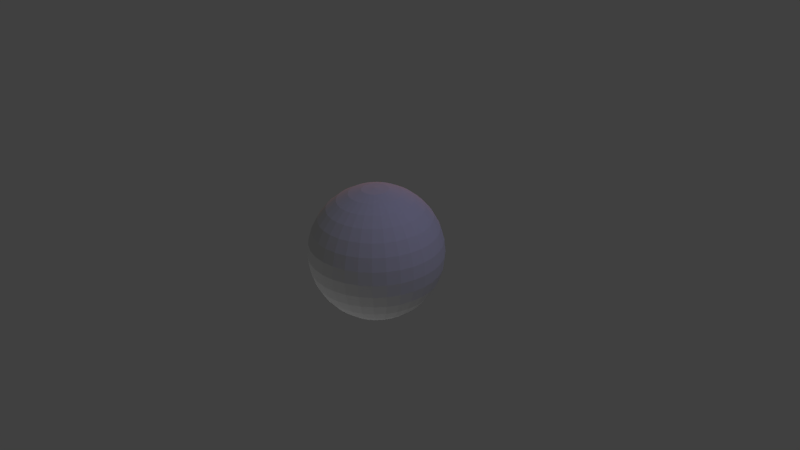 # Source: Test0m.blend  (saved by Blender 2.54.0; exported with 4.5.12 LTS)
import bpy
from mathutils import Matrix  # noqa: F401  (used for matrix-valued properties, if any)

bpy.ops.wm.read_factory_settings(use_empty=True)
scene = bpy.context.scene
scene.name = 'Scene.001'

# ---- collections
col_collection_1_001 = bpy.data.collections.new('Collection 1.001'); scene.collection.children.link(col_collection_1_001)

# ---- materials (node trees are filled in below, after node groups)
mat_material_001 = bpy.data.materials.new('Material.001')
mat_material_001.alpha_threshold = 0.0
mat_material_001.use_transparent_shadow = False
mat_material_001.roughness = 0.5
mat_material_001.line_color = (0.0, 0.0, 0.0, 1.0)

# ---- node groups
ng_auto_smooth = bpy.data.node_groups.new('Auto Smooth', 'GeometryNodeTree')
_s = ng_auto_smooth.interface.new_socket(name='Geometry', in_out='OUTPUT', socket_type='NodeSocketGeometry')
_s = ng_auto_smooth.interface.new_socket(name='Geometry', in_out='INPUT', socket_type='NodeSocketGeometry')
_s = ng_auto_smooth.interface.new_socket(name='Angle', in_out='INPUT', socket_type='NodeSocketFloat')
_s.subtype = 'ANGLE'
_s.min_value = 0.0
_s.max_value = 3.142
ng_auto_smooth.is_modifier = True
_N = ng_auto_smooth.nodes; _L = ng_auto_smooth.links
n0 = _N.new('NodeGroupOutput'); n0.name = 'Group Output'; n0.location = (480, -100)
n1 = _N.new('NodeGroupInput'); n1.name = 'Group Input'; n1.location = (-420, -300)
n2 = _N.new('NodeGroupInput'); n2.name = 'Group Input.001'; n2.location = (-60, -100)
n3 = _N.new('GeometryNodeSetShadeSmooth'); n3.name = 'Set Shade Smooth'; n3.location = (120, -100)
n3.domain = 'EDGE'
n4 = _N.new('GeometryNodeSetShadeSmooth'); n4.name = 'Set Shade Smooth.001'; n4.location = (300, -100)
n5 = _N.new('GeometryNodeInputMeshEdgeAngle'); n5.name = 'Edge Angle'; n5.location = (-420, -220)
n6 = _N.new('GeometryNodeInputEdgeSmooth'); n6.name = 'Is Edge Smooth'; n6.location = (-60, -160)
n7 = _N.new('GeometryNodeInputShadeSmooth'); n7.name = 'Is Face Smooth'; n7.location = (-240, -340)
n8 = _N.new('FunctionNodeBooleanMath'); n8.name = 'Boolean Math'; n8.location = (-60, -220)
n9 = _N.new('FunctionNodeCompare'); n9.name = 'Compare'; n9.location = (-240, -180)
n9.operation = 'LESS_EQUAL'
_L.new(n5.outputs[0], n9.inputs[0])
_L.new(n4.outputs[0], n0.inputs[0])
_L.new(n1.outputs[1], n9.inputs[1])
_L.new(n9.outputs[0], n8.inputs[0])
_L.new(n7.outputs[0], n8.inputs[1])
_L.new(n2.outputs[0], n3.inputs[0])
_L.new(n6.outputs[0], n3.inputs[1])
_L.new(n3.outputs[0], n4.inputs[0])
_L.new(n8.outputs[0], n3.inputs[2])
n0.is_active_output = True

# ---- material node trees

# ---- world
world_world_001 = bpy.data.worlds.new('World.001'); scene.world = world_world_001
world_world_001.color = (0.05088, 0.05088, 0.05088)
world_world_001.use_sun_shadow = False
world_world_001.sun_shadow_jitter_overblur = 0.0
world_world_001.cycles.sampling_method = 'MANUAL'
world_world_001.cycles.sample_map_resolution = 256

# ---- cameras
cam_camera_001 = bpy.data.cameras.new('Camera.001')
cam_camera_001.clip_end = 100.0
cam_camera_001.lens = 35.0
cam_camera_001.ortho_scale = 7.314
cam_camera_001.dof.focus_distance = 0.0
cam_camera_001.dof.aperture_fstop = 128.0

# ---- lights
light_lamp_003 = bpy.data.lights.new('Lamp.003', 'POINT')
light_lamp_003.color = (1.0, 0.3564, 0.2284)
light_lamp_003.transmission_factor = 0.0
light_lamp_003.cutoff_distance = 30.0
light_lamp_003.energy = 200.0
light_lamp_003.shadow_buffer_clip_start = 1.001
light_lamp_003.shadow_soft_size = 1.0
light_lamp_003.shadow_maximum_resolution = 0.006
light_lamp_003.use_absolute_resolution = True
light_lamp_003.cycles.use_multiple_importance_sampling = False
light_lamp_004 = bpy.data.lights.new('Lamp.004', 'POINT')
light_lamp_004.transmission_factor = 0.0
light_lamp_004.cutoff_distance = 30.0
light_lamp_004.energy = 200.0
light_lamp_004.shadow_buffer_clip_start = 1.001
light_lamp_004.shadow_soft_size = 1.0
light_lamp_004.shadow_maximum_resolution = 0.006
light_lamp_004.use_absolute_resolution = True
light_lamp_004.cycles.use_multiple_importance_sampling = False
light_lamp_005 = bpy.data.lights.new('Lamp.005', 'POINT')
light_lamp_005.color = (0.4769, 0.4572, 1.0)
light_lamp_005.transmission_factor = 0.0
light_lamp_005.cutoff_distance = 30.0
light_lamp_005.energy = 200.0
light_lamp_005.shadow_buffer_clip_start = 1.001
light_lamp_005.shadow_soft_size = 1.0
light_lamp_005.shadow_maximum_resolution = 0.006
light_lamp_005.use_absolute_resolution = True
light_lamp_005.cycles.use_multiple_importance_sampling = False

# ---- meshes
me_sphere = bpy.data.meshes.new('Sphere')
me_sphere.from_pydata([(0.1904, 0.03788, -0.9784), (0.3735, 0.0743, -0.9217), (0.5423, 0.1079, -0.8295), (0.6902, 0.1373, -0.7054), (0.8116, 0.1614, -0.5542), (0.9018, 0.1794, -0.3818), (0.9573, 0.1904, -0.1946), (0.9761, 0.1942, 6.333e-08), (0.9573, 0.1904, 0.1946), (0.9018, 0.1794, 0.3818), (0.8116, 0.1614, 0.5542), (0.6902, 0.1373, 0.7054), (0.5423, 0.1079, 0.8295), (0.3735, 0.0743, 0.9217), (0.1904, 0.03788, 0.9784), (0.1794, 0.0743, 0.9784), (0.3519, 0.1457, 0.9217), (0.5108, 0.2116, 0.8295), (0.6501, 0.2693, 0.7054), (0.7645, 0.3167, 0.5542), (0.8495, 0.3519, 0.3818), (0.9018, 0.3735, 0.1946), (0.9194, 0.3808, 6.333e-08), (0.9018, 0.3735, -0.1946), (0.8495, 0.3519, -0.3818), (0.7645, 0.3167, -0.5542), (0.6501, 0.2693, -0.7054), (0.5108, 0.2116, -0.8295), (0.3519, 0.1457, -0.9217), (0.1794, 0.0743, -0.9784), (0.1614, 0.1079, -0.9784), (0.3167, 0.2116, -0.9217), (0.4597, 0.3072, -0.8295), (0.5851, 0.391, -0.7054), (0.688, 0.4597, -0.5542), (0.7645, 0.5108, -0.3818), (0.8116, 0.5423, -0.1946), (0.8275, 0.5529, 6.333e-08), (0.8116, 0.5423, 0.1946), (0.7645, 0.5108, 0.3818), (0.688, 0.4597, 0.5542), (0.5851, 0.391, 0.7054), (0.4597, 0.3072, 0.8295), (0.3167, 0.2116, 0.9217), (0.1614, 0.1079, 0.9784), (0.1373, 0.1373, 0.9784), (0.2693, 0.2693, 0.9217), (0.391, 0.391, 0.8295), (0.4976, 0.4976, 0.7054), (0.5851, 0.5851, 0.5542), (0.6501, 0.6501, 0.3818), (0.6902, 0.6902, 0.1946), (0.7037, 0.7037, 6.333e-08), (0.6902, 0.6902, -0.1946), (0.6501, 0.6501, -0.3818), (0.5851, 0.5851, -0.5542), (0.4976, 0.4976, -0.7054), (0.391, 0.391, -0.8295), (0.2693, 0.2693, -0.9217), (0.1373, 0.1373, -0.9784), (0.1079, 0.1614, -0.9784), (0.2116, 0.3167, -0.9217), (0.3072, 0.4597, -0.8295), (0.391, 0.5851, -0.7054), (0.4597, 0.688, -0.5542), (0.5108, 0.7645, -0.3818), (0.5423, 0.8116, -0.1946), (0.5529, 0.8275, 6.333e-08), (0.5423, 0.8116, 0.1946), (0.5108, 0.7645, 0.3818), (0.4597, 0.688, 0.5542), (0.391, 0.5851, 0.7054), (0.3072, 0.4597, 0.8295), (0.2116, 0.3167, 0.9217), (0.1079, 0.1614, 0.9784), (0.0743, 0.1794, 0.9784), (0.1457, 0.3519, 0.9217), (0.2116, 0.5108, 0.8295), (0.2693, 0.6501, 0.7054), (0.3167, 0.7645, 0.5542), (0.3519, 0.8495, 0.3818), (0.3735, 0.9018, 0.1946), (0.3808, 0.9194, 6.333e-08), (0.3735, 0.9018, -0.1946), (0.3519, 0.8495, -0.3818), (0.3167, 0.7645, -0.5542), (0.2693, 0.6501, -0.7054), (0.2116, 0.5108, -0.8295), (0.1457, 0.3519, -0.9217), (0.0743, 0.1794, -0.9784), (-9.215e-08, -2.195e-07, -0.9952), (0.03788, 0.1904, -0.9784), (0.0743, 0.3735, -0.9217), (0.1079, 0.5423, -0.8295), (0.1373, 0.6902, -0.7054), (0.1614, 0.8116, -0.5542), (0.1794, 0.9018, -0.3818), (0.1904, 0.9573, -0.1946), (0.1942, 0.9761, 6.333e-08), (0.1904, 0.9573, 0.1946), (0.1794, 0.9018, 0.3818), (0.1614, 0.8116, 0.5542), (0.1373, 0.6902, 0.7054), (0.1079, 0.5423, 0.8295), (0.0743, 0.3735, 0.9217), (0.03788, 0.1904, 0.9784), (-2.015e-08, 0.1942, 0.9784), (-2.469e-08, 0.3808, 0.9217), (-3.722e-08, 0.5529, 0.8295), (-5.17e-08, 0.7037, 0.7054), (-1.196e-08, 0.8275, 0.5542), (-8.229e-08, 0.9194, 0.3818), (-8.635e-08, 0.9761, 0.1946), (-3.191e-08, 0.9952, 6.333e-08), (-4.71e-08, 0.9761, -0.1946), (-7.8e-08, 0.9194, -0.3818), (-1.196e-08, 0.8275, -0.5542), (-5.357e-08, 0.7037, -0.7054), (-5.254e-08, 0.5529, -0.8295), (-2.523e-08, 0.3808, -0.9217), (-1.544e-08, 0.1942, -0.9784), (-0.03788, 0.1904, -0.9784), (-0.0743, 0.3735, -0.9217), (-0.1079, 0.5423, -0.8295), (-0.1373, 0.6902, -0.7054), (-0.1614, 0.8116, -0.5542), (-0.1794, 0.9018, -0.3818), (-0.1904, 0.9573, -0.1946), (-0.1942, 0.9761, 6.333e-08), (-0.1904, 0.9573, 0.1946), (-0.1794, 0.9018, 0.3818), (-0.1614, 0.8116, 0.5542), (-0.1373, 0.6902, 0.7054), (-0.1079, 0.5423, 0.8295), (-0.0743, 0.3735, 0.9217), (-0.03788, 0.1904, 0.9784), (-0.0743, 0.1794, 0.9784), (-0.1457, 0.3519, 0.9217), (-0.2116, 0.5108, 0.8295), (-0.2693, 0.6501, 0.7054), (-0.3167, 0.7645, 0.5542), (-0.3519, 0.8495, 0.3818), (-0.3735, 0.9018, 0.1946), (-0.3808, 0.9194, 6.333e-08), (-0.3735, 0.9018, -0.1946), (-0.3519, 0.8495, -0.3818), (-0.3167, 0.7645, -0.5542), (-0.2693, 0.6501, -0.7054), (-0.2116, 0.5108, -0.8295), (-0.1457, 0.3519, -0.9217), (-0.0743, 0.1794, -0.9784), (-0.1079, 0.1614, -0.9784), (-0.2116, 0.3167, -0.9217), (-0.3072, 0.4597, -0.8295), (-0.391, 0.5851, -0.7054), (-0.4597, 0.688, -0.5542), (-0.5108, 0.7645, -0.3818), (-0.5423, 0.8116, -0.1946), (-0.5529, 0.8275, 6.333e-08), (-0.5423, 0.8116, 0.1946), (-0.5108, 0.7645, 0.3818), (-0.4597, 0.688, 0.5542), (-0.391, 0.5851, 0.7054), (-0.3072, 0.4597, 0.8295), (-0.2116, 0.3167, 0.9217), (-0.1079, 0.1614, 0.9784), (-0.1373, 0.1373, 0.9784), (-0.2693, 0.2693, 0.9217), (-0.391, 0.391, 0.8295), (-0.4976, 0.4976, 0.7054), (-0.5851, 0.5851, 0.5542), (-0.6501, 0.6501, 0.3818), (-0.6902, 0.6902, 0.1946), (-0.7037, 0.7037, 6.333e-08), (-0.6902, 0.6902, -0.1946), (-0.6501, 0.6501, -0.3818), (-0.5851, 0.5851, -0.5542), (-0.4976, 0.4976, -0.7054), (-0.391, 0.391, -0.8295), (-0.2693, 0.2693, -0.9217), (-0.1373, 0.1373, -0.9784), (-0.1614, 0.1079, -0.9784), (-0.3167, 0.2116, -0.9217), (-0.4597, 0.3072, -0.8295), (-0.5851, 0.391, -0.7054), (-0.688, 0.4597, -0.5542), (-0.7645, 0.5108, -0.3818), (-0.8116, 0.5423, -0.1946), (-0.8275, 0.5529, 6.333e-08), (-0.8116, 0.5423, 0.1946), (-0.7645, 0.5108, 0.3818), (-0.688, 0.4597, 0.5542), (-0.5851, 0.391, 0.7054), (-0.4597, 0.3072, 0.8295), (-0.3167, 0.2116, 0.9217), (-0.1614, 0.1079, 0.9784), (-0.1794, 0.0743, 0.9784), (-0.3519, 0.1457, 0.9217), (-0.5108, 0.2116, 0.8295), (-0.6501, 0.2693, 0.7054), (-0.7645, 0.3167, 0.5542), (-0.8495, 0.3519, 0.3818), (-0.9018, 0.3735, 0.1946), (-0.9194, 0.3808, 6.333e-08), (-0.9018, 0.3735, -0.1946), (-0.8495, 0.3519, -0.3818), (-0.7645, 0.3167, -0.5542), (-0.6501, 0.2693, -0.7054), (-0.5108, 0.2116, -0.8295), (-0.3519, 0.1457, -0.9217), (-0.1794, 0.0743, -0.9784), (-0.1904, 0.03788, -0.9784), (-0.3735, 0.0743, -0.9217), (-0.5423, 0.1079, -0.8295), (-0.6902, 0.1373, -0.7054), (-0.8116, 0.1614, -0.5542), (-0.9018, 0.1794, -0.3818), (-0.9573, 0.1904, -0.1946), (-0.9761, 0.1942, 6.333e-08), (-0.9573, 0.1904, 0.1946), (-0.9018, 0.1794, 0.3818), (-0.8116, 0.1614, 0.5542), (-0.6902, 0.1373, 0.7054), (-0.5423, 0.1079, 0.8295), (-0.3735, 0.0743, 0.9217), (-0.1904, 0.03788, 0.9784), (-0.1942, -2.239e-08, 0.9784), (-0.3808, -4.495e-08, 0.9217), (-0.5529, -7.812e-08, 0.8295), (-0.7037, -5.353e-08, 0.7054), (-0.8275, -8.836e-08, 0.5542), (-0.9194, -1.418e-07, 0.3818), (-0.9761, -1.536e-07, 0.1946), (-0.9952, -9.356e-08, 6.333e-08), (-0.9761, -4.949e-08, -0.1946), (-0.9194, -1.053e-07, -0.3818), (-0.8275, -8.557e-08, -0.5542), (-0.7037, -5.074e-08, -0.7054), (-0.5529, -4.14e-08, -0.8295), (-0.3808, -1.691e-08, -0.9217), (-0.1942, -3.649e-08, -0.9784), (-0.1904, -0.03788, -0.9784), (-0.3735, -0.0743, -0.9217), (-0.5423, -0.1079, -0.8295), (-0.6902, -0.1373, -0.7054), (-0.8116, -0.1614, -0.5542), (-0.9018, -0.1794, -0.3818), (-0.9573, -0.1904, -0.1946), (-0.9761, -0.1942, 6.333e-08), (-0.9573, -0.1904, 0.1946), (-0.9018, -0.1794, 0.3818), (-0.8116, -0.1614, 0.5542), (-0.6902, -0.1373, 0.7054), (-0.5423, -0.1079, 0.8295), (-0.3735, -0.0743, 0.9217), (-0.1904, -0.03788, 0.9784), (-0.1794, -0.0743, 0.9784), (-0.3519, -0.1457, 0.9217), (-0.5108, -0.2116, 0.8295), (-0.6501, -0.2693, 0.7054), (-0.7645, -0.3167, 0.5542), (-0.8495, -0.3519, 0.3818), (-0.9018, -0.3735, 0.1946), (-0.9194, -0.3808, 6.333e-08), (-0.9018, -0.3735, -0.1946), (-0.8495, -0.3519, -0.3818), (-0.7645, -0.3167, -0.5542), (-0.6501, -0.2693, -0.7054), (-0.5108, -0.2116, -0.8295), (-0.3519, -0.1457, -0.9217), (-0.1794, -0.0743, -0.9784), (-0.1614, -0.1079, -0.9784), (-0.3167, -0.2116, -0.9217), (-0.4597, -0.3072, -0.8295), (-0.5851, -0.391, -0.7054), (-0.688, -0.4597, -0.5542), (-0.7645, -0.5108, -0.3818), (-0.8116, -0.5423, -0.1946), (-0.8275, -0.5529, 6.333e-08), (-0.8116, -0.5423, 0.1946), (-0.7645, -0.5108, 0.3818), (-0.688, -0.4597, 0.5542), (-0.5851, -0.391, 0.7054), (-0.4597, -0.3072, 0.8295), (-0.3167, -0.2116, 0.9217), (-0.1614, -0.1079, 0.9784), (-0.1373, -0.1373, 0.9784), (-0.2693, -0.2693, 0.9217), (-0.391, -0.391, 0.8295), (-0.4976, -0.4976, 0.7054), (-0.5851, -0.5851, 0.5542), (-0.6501, -0.6501, 0.3818), (-0.6902, -0.6902, 0.1946), (-0.7037, -0.7037, 6.333e-08), (-0.6902, -0.6902, -0.1946), (-0.6501, -0.6501, -0.3818), (-0.5851, -0.5851, -0.5542), (-0.4976, -0.4976, -0.7054), (-0.391, -0.391, -0.8295), (-0.2693, -0.2693, -0.9217), (-0.1373, -0.1373, -0.9784), (-0.1079, -0.1614, -0.9784), (-0.2116, -0.3167, -0.9217), (-0.3072, -0.4597, -0.8295), (-0.391, -0.5851, -0.7054), (-0.4597, -0.688, -0.5542), (-0.5108, -0.7645, -0.3818), (-0.5423, -0.8116, -0.1946), (-0.5529, -0.8275, 6.333e-08), (-0.5423, -0.8116, 0.1946), (-0.5108, -0.7645, 0.3818), (-0.4597, -0.688, 0.5542), (-0.391, -0.5851, 0.7054), (-0.3072, -0.4597, 0.8295), (-0.2116, -0.3167, 0.9217), (-0.1079, -0.1614, 0.9784), (-0.0743, -0.1794, 0.9784), (-0.1457, -0.3519, 0.9217), (-0.2116, -0.5108, 0.8295), (-0.2693, -0.6501, 0.7054), (-0.3167, -0.7645, 0.5542), (-0.3519, -0.8495, 0.3818), (-0.3735, -0.9018, 0.1946), (-0.3808, -0.9194, 6.333e-08), (-0.3735, -0.9018, -0.1946), (-0.3519, -0.8495, -0.3818), (-0.3167, -0.7645, -0.5542), (-0.2693, -0.6501, -0.7054), (-0.2116, -0.5108, -0.8295), (-0.1457, -0.3519, -0.9217), (-0.0743, -0.1794, -0.9784), (-0.03788, -0.1904, -0.9784), (-0.0743, -0.3735, -0.9217), (-0.1079, -0.5423, -0.8295), (-0.1373, -0.6902, -0.7054), (-0.1614, -0.8116, -0.5542), (-0.1794, -0.9018, -0.3818), (-0.1904, -0.9573, -0.1946), (-0.1942, -0.9761, 6.333e-08), (-0.1904, -0.9573, 0.1946), (-0.1794, -0.9018, 0.3818), (-0.1614, -0.8116, 0.5542), (-0.1373, -0.6902, 0.7054), (-0.1079, -0.5423, 0.8295), (-0.0743, -0.3735, 0.9217), (-0.03788, -0.1904, 0.9784), (3.494e-08, -0.1942, 0.9784), (5.475e-08, -0.3808, 0.9217), (8.53e-08, -0.5529, 0.8295), (7.743e-08, -0.7037, 0.7054), (1.165e-07, -0.8275, 0.5542), (2.005e-07, -0.9194, 0.3818), (2.319e-07, -0.9761, 0.1946), (1.513e-07, -0.9952, 6.333e-08), (1.105e-07, -0.9761, -0.1946), (1.921e-07, -0.9194, -0.3818), (1.165e-07, -0.8275, -0.5542), (7.743e-08, -0.7037, -0.7054), (8.035e-08, -0.5529, -0.8295), (4.268e-08, -0.3808, -0.9217), (1.328e-08, -0.1942, -0.9784), (0.03788, -0.1904, -0.9784), (0.0743, -0.3735, -0.9217), (0.1079, -0.5423, -0.8295), (0.1373, -0.6902, -0.7054), (0.1614, -0.8116, -0.5542), (0.1794, -0.9018, -0.3818), (0.1904, -0.9573, -0.1946), (0.1942, -0.9761, 6.333e-08), (0.1904, -0.9573, 0.1946), (0.1794, -0.9018, 0.3818), (0.1614, -0.8116, 0.5542), (0.1373, -0.6902, 0.7054), (0.1079, -0.5423, 0.8295), (0.0743, -0.3735, 0.9217), (0.03788, -0.1904, 0.9784), (0.0743, -0.1794, 0.9784), (0.1457, -0.3519, 0.9217), (0.2116, -0.5108, 0.8295), (0.2693, -0.6501, 0.7054), (0.3167, -0.7645, 0.5542), (0.3519, -0.8495, 0.3818), (0.3735, -0.9018, 0.1946), (0.3808, -0.9194, 6.333e-08), (0.3735, -0.9018, -0.1946), (0.3519, -0.8495, -0.3818), (0.3167, -0.7645, -0.5542), (0.2693, -0.6501, -0.7054), (0.2116, -0.5108, -0.8295), (0.1457, -0.3519, -0.9217), (0.0743, -0.1794, -0.9784), (0.1079, -0.1614, -0.9784), (0.2116, -0.3167, -0.9217), (0.3072, -0.4597, -0.8295), (0.391, -0.5851, -0.7054), (0.4597, -0.688, -0.5542), (0.5108, -0.7645, -0.3818), (0.5423, -0.8116, -0.1946), (0.5529, -0.8275, 6.333e-08), (0.5423, -0.8116, 0.1946), (0.5108, -0.7645, 0.3818), (0.4597, -0.688, 0.5542), (0.391, -0.5851, 0.7054), (0.3072, -0.4597, 0.8295), (0.2116, -0.3167, 0.9217), (0.1079, -0.1614, 0.9784), (0.1373, -0.1373, 0.9784), (0.2693, -0.2693, 0.9217), (0.391, -0.391, 0.8295), (0.4976, -0.4976, 0.7054), (0.5851, -0.5851, 0.5542), (0.6501, -0.6501, 0.3818), (0.6902, -0.6902, 0.1946), (0.7037, -0.7037, 6.333e-08), (0.6902, -0.6902, -0.1946), (0.6501, -0.6501, -0.3818), (0.5851, -0.5851, -0.5542), (0.4976, -0.4976, -0.7054), (0.391, -0.391, -0.8295), (0.2693, -0.2693, -0.9217), (0.1373, -0.1373, -0.9784), (0.1614, -0.1079, -0.9784), (0.3167, -0.2116, -0.9217), (0.4597, -0.3072, -0.8295), (0.5851, -0.391, -0.7054), (0.688, -0.4597, -0.5542), (0.7645, -0.5108, -0.3818), (0.8116, -0.5423, -0.1946), (0.8275, -0.5529, 6.333e-08), (0.8116, -0.5423, 0.1946), (0.7645, -0.5108, 0.3818), (0.688, -0.4597, 0.5542), (0.5851, -0.391, 0.7054), (0.4597, -0.3072, 0.8295), (0.3167, -0.2116, 0.9217), (0.1614, -0.1079, 0.9784), (0.1794, -0.0743, 0.9784), (0.3519, -0.1457, 0.9217), (0.5108, -0.2116, 0.8295), (0.6501, -0.2693, 0.7054), (0.7645, -0.3167, 0.5542), (0.8495, -0.3519, 0.3818), (0.9018, -0.3735, 0.1946), (0.9194, -0.3808, 6.333e-08), (0.9018, -0.3735, -0.1946), (0.8495, -0.3519, -0.3818), (0.7645, -0.3167, -0.5542), (0.6501, -0.2693, -0.7054), (0.5108, -0.2116, -0.8295), (0.3519, -0.1457, -0.9217), (0.1794, -0.0743, -0.9784), (0.1904, -0.03788, -0.9784), (0.3735, -0.0743, -0.9217), (0.5423, -0.1079, -0.8295), (0.6902, -0.1373, -0.7054), (0.8116, -0.1614, -0.5542), (0.9018, -0.1794, -0.3818), (0.9573, -0.1904, -0.1946), (0.9761, -0.1942, 6.333e-08), (0.9573, -0.1904, 0.1946), (0.9018, -0.1794, 0.3818), (0.8116, -0.1614, 0.5542), (0.6902, -0.1373, 0.7054), (0.5423, -0.1079, 0.8295), (0.3735, -0.0743, 0.9217), (0.1904, -0.03788, 0.9784), (1.746e-09, 4.424e-09, 0.9952), (0.1942, 4.38e-08, 0.9784), (0.3808, 5.061e-08, 0.9217), (0.5529, 1.118e-07, 0.8295), (0.7037, 1.127e-07, 0.7054), (0.8275, 1.681e-07, 0.5542), (0.9194, 2.449e-07, 0.3818), (0.9761, 3.266e-07, 0.1946), (0.9952, 2.323e-07, 6.333e-08), (0.9761, 1.83e-07, -0.1946), (0.9194, 2.347e-07, -0.3818), (0.8275, 1.681e-07, -0.5542), (0.7037, 1.127e-07, -0.7054), (0.5529, 1.092e-07, -0.8295), (0.3808, 7.06e-08, -0.9217), (0.1942, 2.01e-08, -0.9784)], [], [(90, 0, 481), (481, 0, 1, 480), (480, 1, 2, 479), (479, 2, 3, 478), (478, 3, 4, 477), (477, 4, 5, 476), (476, 5, 6, 475), (475, 6, 7, 474), (474, 7, 8, 473), (473, 8, 9, 472), (472, 9, 10, 471), (471, 10, 11, 470), (470, 11, 12, 469), (469, 12, 13, 468), (468, 13, 14, 467), (467, 14, 466), (14, 15, 466), (13, 16, 15, 14), (12, 17, 16, 13), (11, 18, 17, 12), (10, 19, 18, 11), (9, 20, 19, 10), (8, 21, 20, 9), (7, 22, 21, 8), (6, 23, 22, 7), (5, 24, 23, 6), (4, 25, 24, 5), (3, 26, 25, 4), (2, 27, 26, 3), (1, 28, 27, 2), (0, 29, 28, 1), (29, 0, 90), (90, 30, 29), (29, 30, 31, 28), (28, 31, 32, 27), (27, 32, 33, 26), (26, 33, 34, 25), (25, 34, 35, 24), (24, 35, 36, 23), (23, 36, 37, 22), (22, 37, 38, 21), (21, 38, 39, 20), (20, 39, 40, 19), (19, 40, 41, 18), (18, 41, 42, 17), (17, 42, 43, 16), (16, 43, 44, 15), (15, 44, 466), (44, 45, 466), (43, 46, 45, 44), (42, 47, 46, 43), (41, 48, 47, 42), (40, 49, 48, 41), (39, 50, 49, 40), (38, 51, 50, 39), (37, 52, 51, 38), (36, 53, 52, 37), (35, 54, 53, 36), (34, 55, 54, 35), (33, 56, 55, 34), (32, 57, 56, 33), (31, 58, 57, 32), (30, 59, 58, 31), (90, 59, 30), (90, 60, 59), (59, 60, 61, 58), (58, 61, 62, 57), (57, 62, 63, 56), (56, 63, 64, 55), (55, 64, 65, 54), (54, 65, 66, 53), (53, 66, 67, 52), (52, 67, 68, 51), (51, 68, 69, 50), (50, 69, 70, 49), (49, 70, 71, 48), (48, 71, 72, 47), (47, 72, 73, 46), (46, 73, 74, 45), (45, 74, 466), (74, 75, 466), (73, 76, 75, 74), (72, 77, 76, 73), (71, 78, 77, 72), (70, 79, 78, 71), (69, 80, 79, 70), (68, 81, 80, 69), (67, 82, 81, 68), (66, 83, 82, 67), (65, 84, 83, 66), (64, 85, 84, 65), (63, 86, 85, 64), (62, 87, 86, 63), (61, 88, 87, 62), (60, 89, 88, 61), (90, 89, 60), (90, 91, 89), (89, 91, 92, 88), (88, 92, 93, 87), (87, 93, 94, 86), (86, 94, 95, 85), (85, 95, 96, 84), (84, 96, 97, 83), (83, 97, 98, 82), (82, 98, 99, 81), (81, 99, 100, 80), (80, 100, 101, 79), (79, 101, 102, 78), (78, 102, 103, 77), (77, 103, 104, 76), (76, 104, 105, 75), (75, 105, 466), (105, 106, 466), (104, 107, 106, 105), (103, 108, 107, 104), (102, 109, 108, 103), (101, 110, 109, 102), (100, 111, 110, 101), (99, 112, 111, 100), (98, 113, 112, 99), (97, 114, 113, 98), (96, 115, 114, 97), (95, 116, 115, 96), (94, 117, 116, 95), (93, 118, 117, 94), (92, 119, 118, 93), (91, 120, 119, 92), (90, 120, 91), (90, 121, 120), (120, 121, 122, 119), (119, 122, 123, 118), (118, 123, 124, 117), (117, 124, 125, 116), (116, 125, 126, 115), (115, 126, 127, 114), (114, 127, 128, 113), (113, 128, 129, 112), (112, 129, 130, 111), (111, 130, 131, 110), (110, 131, 132, 109), (109, 132, 133, 108), (108, 133, 134, 107), (107, 134, 135, 106), (106, 135, 466), (135, 136, 466), (134, 137, 136, 135), (133, 138, 137, 134), (132, 139, 138, 133), (131, 140, 139, 132), (130, 141, 140, 131), (129, 142, 141, 130), (128, 143, 142, 129), (127, 144, 143, 128), (126, 145, 144, 127), (125, 146, 145, 126), (124, 147, 146, 125), (123, 148, 147, 124), (122, 149, 148, 123), (121, 150, 149, 122), (90, 150, 121), (90, 151, 150), (150, 151, 152, 149), (149, 152, 153, 148), (148, 153, 154, 147), (147, 154, 155, 146), (146, 155, 156, 145), (145, 156, 157, 144), (144, 157, 158, 143), (143, 158, 159, 142), (142, 159, 160, 141), (141, 160, 161, 140), (140, 161, 162, 139), (139, 162, 163, 138), (138, 163, 164, 137), (137, 164, 165, 136), (136, 165, 466), (165, 166, 466), (164, 167, 166, 165), (163, 168, 167, 164), (162, 169, 168, 163), (161, 170, 169, 162), (160, 171, 170, 161), (159, 172, 171, 160), (158, 173, 172, 159), (157, 174, 173, 158), (156, 175, 174, 157), (155, 176, 175, 156), (154, 177, 176, 155), (153, 178, 177, 154), (152, 179, 178, 153), (151, 180, 179, 152), (90, 180, 151), (90, 181, 180), (180, 181, 182, 179), (179, 182, 183, 178), (178, 183, 184, 177), (177, 184, 185, 176), (176, 185, 186, 175), (175, 186, 187, 174), (174, 187, 188, 173), (173, 188, 189, 172), (172, 189, 190, 171), (171, 190, 191, 170), (170, 191, 192, 169), (169, 192, 193, 168), (168, 193, 194, 167), (167, 194, 195, 166), (166, 195, 466), (195, 196, 466), (194, 197, 196, 195), (193, 198, 197, 194), (192, 199, 198, 193), (191, 200, 199, 192), (190, 201, 200, 191), (189, 202, 201, 190), (188, 203, 202, 189), (187, 204, 203, 188), (186, 205, 204, 187), (185, 206, 205, 186), (184, 207, 206, 185), (183, 208, 207, 184), (182, 209, 208, 183), (181, 210, 209, 182), (90, 210, 181), (90, 211, 210), (210, 211, 212, 209), (209, 212, 213, 208), (208, 213, 214, 207), (207, 214, 215, 206), (206, 215, 216, 205), (205, 216, 217, 204), (204, 217, 218, 203), (203, 218, 219, 202), (202, 219, 220, 201), (201, 220, 221, 200), (200, 221, 222, 199), (199, 222, 223, 198), (198, 223, 224, 197), (197, 224, 225, 196), (196, 225, 466), (225, 226, 466), (224, 227, 226, 225), (223, 228, 227, 224), (222, 229, 228, 223), (221, 230, 229, 222), (220, 231, 230, 221), (219, 232, 231, 220), (218, 233, 232, 219), (217, 234, 233, 218), (216, 235, 234, 217), (215, 236, 235, 216), (214, 237, 236, 215), (213, 238, 237, 214), (212, 239, 238, 213), (211, 240, 239, 212), (90, 240, 211), (90, 241, 240), (240, 241, 242, 239), (239, 242, 243, 238), (238, 243, 244, 237), (237, 244, 245, 236), (236, 245, 246, 235), (235, 246, 247, 234), (234, 247, 248, 233), (233, 248, 249, 232), (232, 249, 250, 231), (231, 250, 251, 230), (230, 251, 252, 229), (229, 252, 253, 228), (228, 253, 254, 227), (227, 254, 255, 226), (226, 255, 466), (255, 256, 466), (254, 257, 256, 255), (253, 258, 257, 254), (252, 259, 258, 253), (251, 260, 259, 252), (250, 261, 260, 251), (249, 262, 261, 250), (248, 263, 262, 249), (247, 264, 263, 248), (246, 265, 264, 247), (245, 266, 265, 246), (244, 267, 266, 245), (243, 268, 267, 244), (242, 269, 268, 243), (241, 270, 269, 242), (90, 270, 241), (90, 271, 270), (270, 271, 272, 269), (269, 272, 273, 268), (268, 273, 274, 267), (267, 274, 275, 266), (266, 275, 276, 265), (265, 276, 277, 264), (264, 277, 278, 263), (263, 278, 279, 262), (262, 279, 280, 261), (261, 280, 281, 260), (260, 281, 282, 259), (259, 282, 283, 258), (258, 283, 284, 257), (257, 284, 285, 256), (256, 285, 466), (285, 286, 466), (284, 287, 286, 285), (283, 288, 287, 284), (282, 289, 288, 283), (281, 290, 289, 282), (280, 291, 290, 281), (279, 292, 291, 280), (278, 293, 292, 279), (277, 294, 293, 278), (276, 295, 294, 277), (275, 296, 295, 276), (274, 297, 296, 275), (273, 298, 297, 274), (272, 299, 298, 273), (271, 300, 299, 272), (90, 300, 271), (90, 301, 300), (300, 301, 302, 299), (299, 302, 303, 298), (298, 303, 304, 297), (297, 304, 305, 296), (296, 305, 306, 295), (295, 306, 307, 294), (294, 307, 308, 293), (293, 308, 309, 292), (292, 309, 310, 291), (291, 310, 311, 290), (290, 311, 312, 289), (289, 312, 313, 288), (288, 313, 314, 287), (287, 314, 315, 286), (286, 315, 466), (315, 316, 466), (314, 317, 316, 315), (313, 318, 317, 314), (312, 319, 318, 313), (311, 320, 319, 312), (310, 321, 320, 311), (309, 322, 321, 310), (308, 323, 322, 309), (307, 324, 323, 308), (306, 325, 324, 307), (305, 326, 325, 306), (304, 327, 326, 305), (303, 328, 327, 304), (302, 329, 328, 303), (301, 330, 329, 302), (90, 330, 301), (90, 331, 330), (330, 331, 332, 329), (329, 332, 333, 328), (328, 333, 334, 327), (327, 334, 335, 326), (326, 335, 336, 325), (325, 336, 337, 324), (324, 337, 338, 323), (323, 338, 339, 322), (322, 339, 340, 321), (321, 340, 341, 320), (320, 341, 342, 319), (319, 342, 343, 318), (318, 343, 344, 317), (317, 344, 345, 316), (316, 345, 466), (345, 346, 466), (344, 347, 346, 345), (343, 348, 347, 344), (342, 349, 348, 343), (341, 350, 349, 342), (340, 351, 350, 341), (339, 352, 351, 340), (338, 353, 352, 339), (337, 354, 353, 338), (336, 355, 354, 337), (335, 356, 355, 336), (334, 357, 356, 335), (333, 358, 357, 334), (332, 359, 358, 333), (331, 360, 359, 332), (90, 360, 331), (90, 361, 360), (360, 361, 362, 359), (359, 362, 363, 358), (358, 363, 364, 357), (357, 364, 365, 356), (356, 365, 366, 355), (355, 366, 367, 354), (354, 367, 368, 353), (353, 368, 369, 352), (352, 369, 370, 351), (351, 370, 371, 350), (350, 371, 372, 349), (349, 372, 373, 348), (348, 373, 374, 347), (347, 374, 375, 346), (346, 375, 466), (375, 376, 466), (374, 377, 376, 375), (373, 378, 377, 374), (372, 379, 378, 373), (371, 380, 379, 372), (370, 381, 380, 371), (369, 382, 381, 370), (368, 383, 382, 369), (367, 384, 383, 368), (366, 385, 384, 367), (365, 386, 385, 366), (364, 387, 386, 365), (363, 388, 387, 364), (362, 389, 388, 363), (361, 390, 389, 362), (90, 390, 361), (90, 391, 390), (390, 391, 392, 389), (389, 392, 393, 388), (388, 393, 394, 387), (387, 394, 395, 386), (386, 395, 396, 385), (385, 396, 397, 384), (384, 397, 398, 383), (383, 398, 399, 382), (382, 399, 400, 381), (381, 400, 401, 380), (380, 401, 402, 379), (379, 402, 403, 378), (378, 403, 404, 377), (377, 404, 405, 376), (376, 405, 466), (405, 406, 466), (404, 407, 406, 405), (403, 408, 407, 404), (402, 409, 408, 403), (401, 410, 409, 402), (400, 411, 410, 401), (399, 412, 411, 400), (398, 413, 412, 399), (397, 414, 413, 398), (396, 415, 414, 397), (395, 416, 415, 396), (394, 417, 416, 395), (393, 418, 417, 394), (392, 419, 418, 393), (391, 420, 419, 392), (90, 420, 391), (90, 421, 420), (420, 421, 422, 419), (419, 422, 423, 418), (418, 423, 424, 417), (417, 424, 425, 416), (416, 425, 426, 415), (415, 426, 427, 414), (414, 427, 428, 413), (413, 428, 429, 412), (412, 429, 430, 411), (411, 430, 431, 410), (410, 431, 432, 409), (409, 432, 433, 408), (408, 433, 434, 407), (407, 434, 435, 406), (406, 435, 466), (435, 436, 466), (434, 437, 436, 435), (433, 438, 437, 434), (432, 439, 438, 433), (431, 440, 439, 432), (430, 441, 440, 431), (429, 442, 441, 430), (428, 443, 442, 429), (427, 444, 443, 428), (426, 445, 444, 427), (425, 446, 445, 426), (424, 447, 446, 425), (423, 448, 447, 424), (422, 449, 448, 423), (421, 450, 449, 422), (90, 450, 421), (90, 451, 450), (450, 451, 452, 449), (449, 452, 453, 448), (448, 453, 454, 447), (447, 454, 455, 446), (446, 455, 456, 445), (445, 456, 457, 444), (444, 457, 458, 443), (443, 458, 459, 442), (442, 459, 460, 441), (441, 460, 461, 440), (440, 461, 462, 439), (439, 462, 463, 438), (438, 463, 464, 437), (437, 464, 465, 436), (436, 465, 466), (465, 467, 466), (464, 468, 467, 465), (463, 469, 468, 464), (462, 470, 469, 463), (461, 471, 470, 462), (460, 472, 471, 461), (459, 473, 472, 460), (458, 474, 473, 459), (457, 475, 474, 458), (456, 476, 475, 457), (455, 477, 476, 456), (454, 478, 477, 455), (453, 479, 478, 454), (452, 480, 479, 453), (451, 481, 480, 452), (90, 481, 451)])
me_sphere.materials.append(mat_material_001)
me_sphere.use_remesh_preserve_volume = False
me_sphere.use_remesh_preserve_attributes = False
me_sphere.use_mirror_vertex_groups = False
me_sphere.update()

# ---- objects
ob_sphere = bpy.data.objects.new('Sphere', me_sphere)
ob_lamp_003 = bpy.data.objects.new('Lamp.003', light_lamp_003)
ob_lamp_004 = bpy.data.objects.new('Lamp.004', light_lamp_004)
ob_lamp_005 = bpy.data.objects.new('Lamp.005', light_lamp_005)
ob_camera_001 = bpy.data.objects.new('Camera.001', cam_camera_001)

# ---- transforms, parenting, visibility, modifiers, constraints
ob_sphere.location = (0.0, 0.0, 0.0)
ob_sphere.empty_display_type = 'ARROWS'
ob_sphere.lineart.crease_threshold = 0.0
_m = ob_sphere.modifiers.new('Auto Smooth', 'NODES')
_m.node_group = ng_auto_smooth
_gi = [s.identifier for s in ng_auto_smooth.interface.items_tree if s.item_type == 'SOCKET' and s.in_out == 'INPUT']
_m[_gi[1]] = 0.5236  # Angle
ob_lamp_003.location = (-4.612, 4.833, 2.753)
ob_lamp_003.rotation_euler = (0.6503, 0.05522, 1.866)
ob_lamp_003.lock_rotations_4d = False
ob_lamp_003.empty_display_type = 'ARROWS'
ob_lamp_003.color = (0.0, 0.0, 0.0, 0.0)
ob_lamp_003.lineart.crease_threshold = 0.0
ob_lamp_004.location = (-0.8595, -3.339, -7.7)
ob_lamp_004.rotation_euler = (0.6503, 0.05522, 1.866)
ob_lamp_004.lock_rotations_4d = False
ob_lamp_004.empty_display_type = 'ARROWS'
ob_lamp_004.color = (0.0, 0.0, 0.0, 0.0)
ob_lamp_004.lineart.crease_threshold = 0.0
ob_lamp_005.location = (4.076, 1.005, 5.904)
ob_lamp_005.rotation_euler = (0.6503, 0.05522, 1.866)
ob_lamp_005.lock_rotations_4d = False
ob_lamp_005.empty_display_type = 'ARROWS'
ob_lamp_005.color = (0.0, 0.0, 0.0, 0.0)
ob_lamp_005.lineart.crease_threshold = 0.0
ob_camera_001.location = (7.481, -6.508, 5.344)
ob_camera_001.rotation_euler = (1.109, 0.01082, 0.8149)
ob_camera_001.lock_rotations_4d = False
ob_camera_001.empty_display_type = 'ARROWS'
ob_camera_001.color = (0.0, 0.0, 0.0, 0.0)
ob_camera_001.display_type = 'WIRE'
ob_camera_001.lineart.crease_threshold = 0.0

# ---- collection membership
col_collection_1_001.objects.link(ob_sphere)
col_collection_1_001.objects.link(ob_lamp_003)
col_collection_1_001.objects.link(ob_lamp_004)
col_collection_1_001.objects.link(ob_lamp_005)
col_collection_1_001.objects.link(ob_camera_001)

# ---- scene / render settings (as saved in the file)
scene.camera = ob_camera_001
scene.frame_start = 1; scene.frame_end = 250; scene.frame_set(6)
scene.render.engine = 'BLENDER_EEVEE_NEXT'
scene.render.image_settings.color_mode = 'RGB'
scene.render.image_settings.compression = 90
scene.render.resolution_percentage = 50
scene.render.dither_intensity = 0.0
scene.render.bake_margin = 2
scene.render.bake_bias = 0.0
scene.cycles.use_denoising = False
scene.cycles.samples = 10
scene.cycles.sampling_pattern = 'TABULATED_SOBOL'
scene.cycles.light_sampling_threshold = 0.0
scene.cycles.use_adaptive_sampling = False
scene.cycles.use_light_tree = False
scene.cycles.blur_glossy = 0.0
scene.cycles.volume_bounces = 1
scene.cycles.pixel_filter_type = 'GAUSSIAN'
scene.cycles.sample_clamp_indirect = 0.0
scene.view_settings.view_transform = 'Standard'
bpy.context.view_layer.update()
